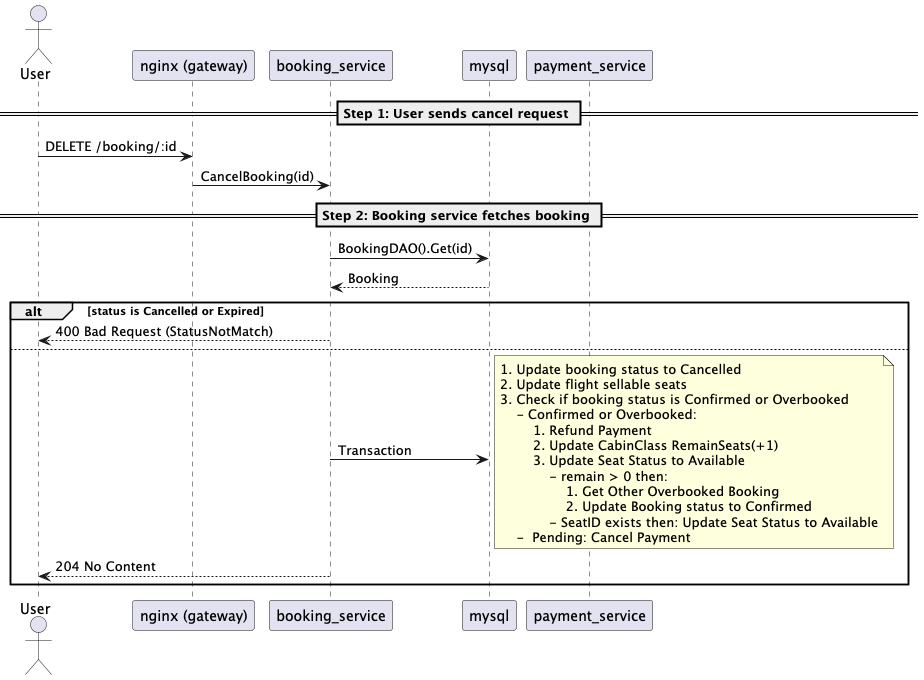

The diagram above was rendered by PlantUML. Its source (embedded in the PNG):
@startuml
actor User
participant "nginx (gateway)" as NGINX
participant "booking_service" as BookingAPI
participant "mysql" as MySQL
participant "payment_service" as Payment

== Step 1: User sends cancel request ==
User -> NGINX: DELETE /booking/:id
NGINX -> BookingAPI: CancelBooking(id)

== Step 2: Booking service fetches booking ==
BookingAPI -> MySQL: BookingDAO().Get(id)
MySQL --> BookingAPI: Booking

alt status is Cancelled or Expired
    BookingAPI --> User: 400 Bad Request (StatusNotMatch)
else
    BookingAPI -> MySQL: Transaction 
    note right
        1. Update booking status to Cancelled
        2. Update flight sellable seats
        3. Check if booking status is Confirmed or Overbooked
            - Confirmed or Overbooked:
                1. Refund Payment
                2. Update CabinClass RemainSeats(+1) 
                3. Update Seat Status to Available
                    - remain > 0 then:
                        1. Get Other Overbooked Booking
                        2. Update Booking status to Confirmed
                    - SeatID exists then: Update Seat Status to Available
            -  Pending: Cancel Payment
    end note
    BookingAPI --> User: 204 No Content
end
@enduml